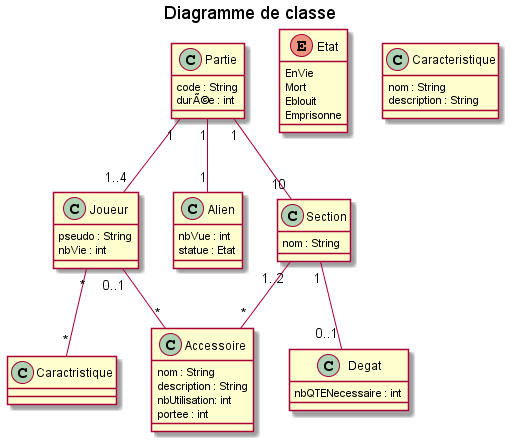

The diagram above was rendered by PlantUML. Its source (embedded in the PNG):
@startuml

title Diagramme de classe

class Partie {
code : String
durÃ©e : int
}

class Joueur{
pseudo : String
nbVie : int
}

enum Etat{
EnVie
Mort
Eblouit
Emprisonne
}

class Alien {
nbVue : int
statue : Etat
}

class Accessoire {
nom : String
description : String
nbUtilisation: int
portee : int
}

class Caracteristique {
nom : String
description : String
}

class Section {
nom : String
}

class Degat {
nbQTENecessaire : int
}

Joueur "*"--"*" Caractristique
Joueur "0..1"--"*" Accessoire

Partie "1"--"1..4" Joueur
Partie "1"--"1" Alien
Partie "1"--"10" Section
Section "1..2"--"*" Accessoire
Section "1"--"0..1" Degat

@enduml